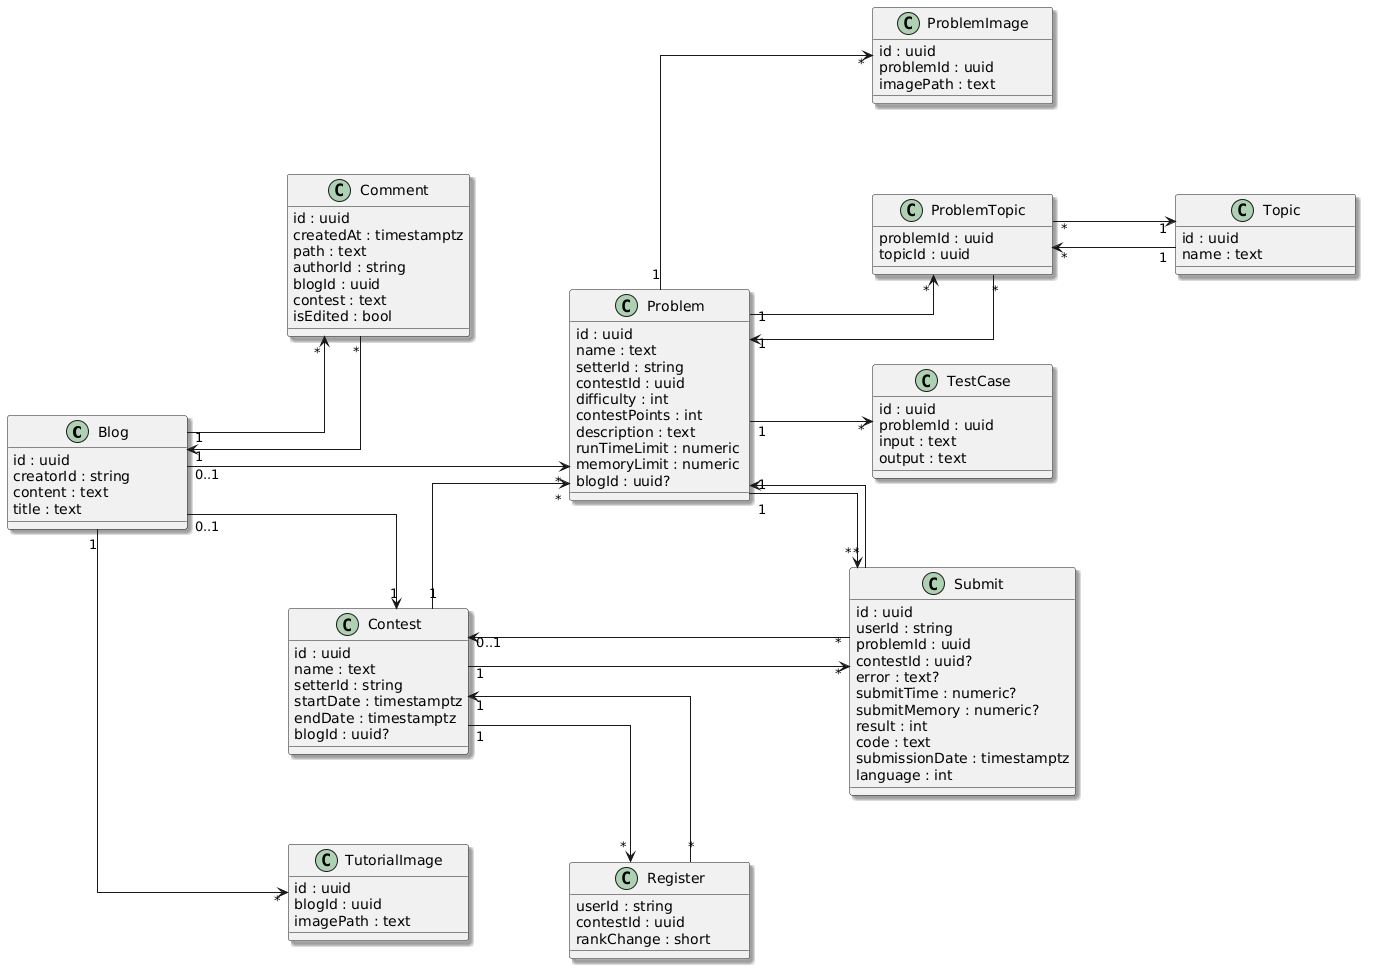

The diagram above was rendered by PlantUML. Its source (embedded in the PNG):
@startuml
' ======================================
'      CLASS DIAGRAM - CODECLASH
' ======================================

left to right direction

skinparam linetype ortho
skinparam nodesep 90
skinparam ranksep 100
skinparam classAttributeIconSize 0
skinparam shadowing true
skinparam minClassWidth 180


class Blog {
id : uuid
creatorId : string
content : text
title : text
}

class Comment {
id : uuid
createdAt : timestamptz
path : text
authorId : string
blogId : uuid
contest : text
isEdited : bool
}

class Contest {
id : uuid
name : text
setterId : string
startDate : timestamptz
endDate : timestamptz
blogId : uuid?
}

class Problem {
id : uuid
name : text
setterId : string
contestId : uuid
difficulty : int
contestPoints : int
description : text
runTimeLimit : numeric
memoryLimit : numeric
blogId : uuid?
}

class Submit {
id : uuid
userId : string
problemId : uuid
contestId : uuid?
error : text?
submitTime : numeric?
submitMemory : numeric?
result : int
code : text
submissionDate : timestamptz
language : int
}

class Register {
userId : string
contestId : uuid
rankChange : short
}

class Topic {
id : uuid
name : text
}

class ProblemTopic {
problemId : uuid
topicId : uuid
}

class TestCase {
id : uuid
problemId : uuid
input : text
output : text
}

class ProblemImage {
id : uuid
problemId : uuid
imagePath : text
}

class TutorialImage {
id : uuid
blogId : uuid
imagePath : text
}

' ========= RELATIONSHIPS =========

Blog "1" --> "*" Comment
Blog "1" --> "*" TutorialImage
Blog "0..1" --> "1" Contest
Blog "0..1" --> "*" Problem

Contest "1" --> "*" Problem
Contest "1" --> "*" Submit
Contest "1" --> "*" Register

Problem "1" --> "*" Submit
Problem "1" --> "*" TestCase
Problem "1" --> "*" ProblemImage
Problem "1" --> "*" ProblemTopic

Topic "1" --> "*" ProblemTopic

Comment "*" --> "1" Blog

Submit "*" --> "1" Problem
Submit "*" --> "0..1" Contest

Register "*" --> "1" Contest

ProblemTopic "*" --> "1" Problem
ProblemTopic "*" --> "1" Topic
@enduml